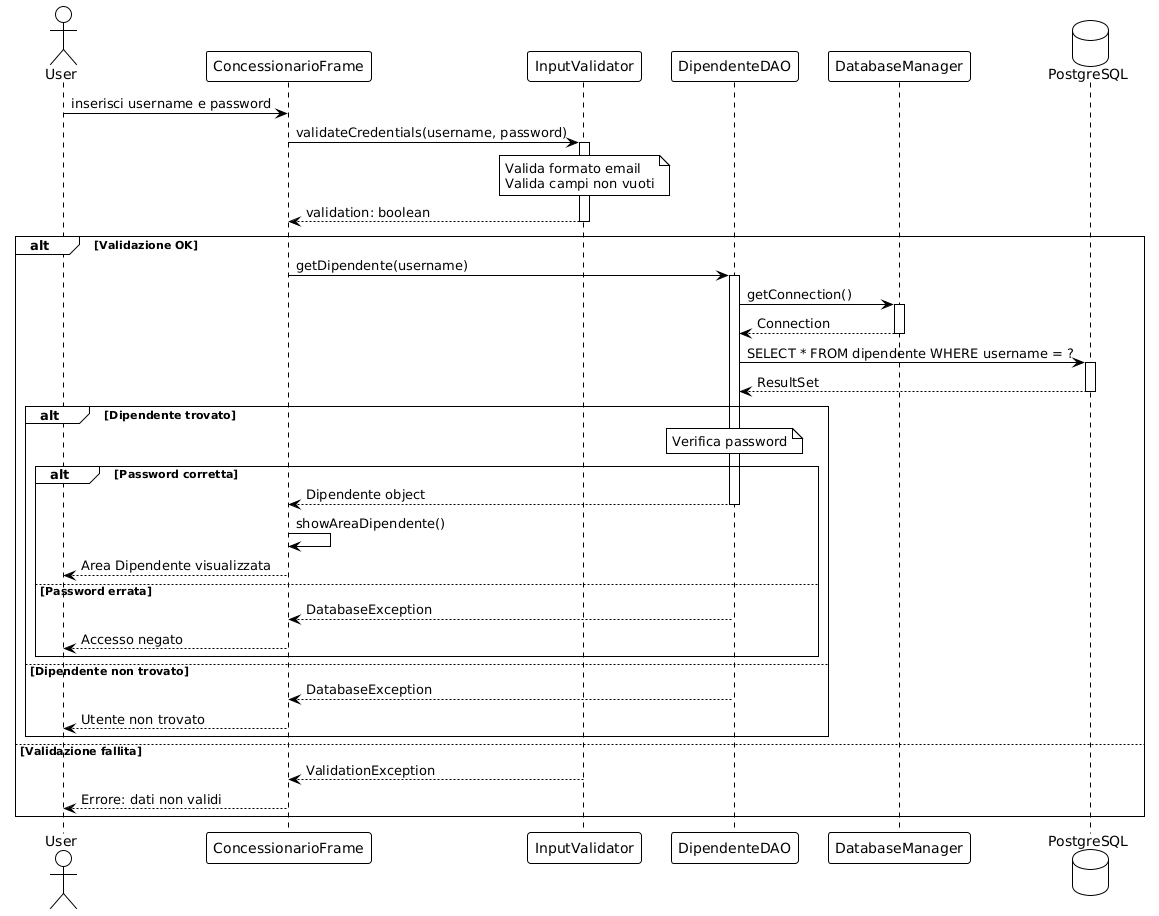

The diagram above was rendered by PlantUML. Its source (embedded in the PNG):
@startuml
!theme plain

actor User
participant "ConcessionarioFrame" as Frame
participant "InputValidator" as Validator
participant "DipendenteDAO" as DepDAO
participant "DatabaseManager" as DBMgr
database "PostgreSQL" as DB

User -> Frame: inserisci username e password
Frame -> Validator: validateCredentials(username, password)
activate Validator

note over Validator
  Valida formato email
  Valida campi non vuoti
end note

Validator --> Frame: validation: boolean
deactivate Validator

alt Validazione OK
  Frame -> DepDAO: getDipendente(username)
  activate DepDAO
  
  DepDAO -> DBMgr: getConnection()
  activate DBMgr
  DBMgr --> DepDAO: Connection
  deactivate DBMgr
  
  DepDAO -> DB: SELECT * FROM dipendente WHERE username = ?
  activate DB
  DB --> DepDAO: ResultSet
  deactivate DB
  
  alt Dipendente trovato
    note over DepDAO
      Verifica password
    end note
    
    alt Password corretta
      DepDAO --> Frame: Dipendente object
      deactivate DepDAO
      Frame -> Frame: showAreaDipendente()
      Frame --> User: Area Dipendente visualizzata
    else Password errata
      DepDAO --> Frame: DatabaseException
      deactivate DepDAO
      Frame --> User: Accesso negato
    end
  else Dipendente non trovato
    DepDAO --> Frame: DatabaseException
    deactivate DepDAO
    Frame --> User: Utente non trovato
  end
else Validazione fallita
  Validator --> Frame: ValidationException
  Frame --> User: Errore: dati non validi
end
@enduml